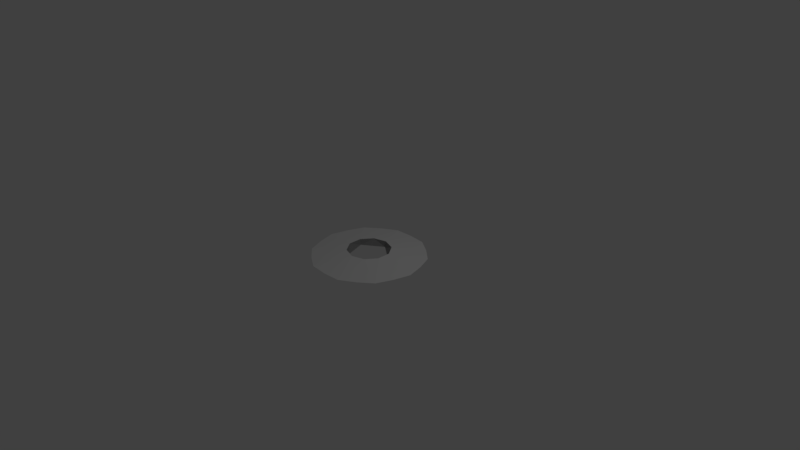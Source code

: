 # Source: sawblade2.blend  (saved by Blender 2.79.0; exported with 4.5.12 LTS)
import bpy
from mathutils import Matrix  # noqa: F401  (used for matrix-valued properties, if any)

bpy.ops.wm.read_factory_settings(use_empty=True)
scene = bpy.context.scene
scene.name = 'Scene'

# ---- collections
col_collection_1 = bpy.data.collections.new('Collection 1'); scene.collection.children.link(col_collection_1)

# ---- materials (node trees are filled in below, after node groups)
mat_center = bpy.data.materials.new('Center')
mat_center.alpha_threshold = 0.0
mat_center.use_transparent_shadow = False
mat_center.diffuse_color = (0.3, 0.3, 0.3, 1.0)
mat_center.roughness = 0.5
mat_rim = bpy.data.materials.new('Rim')
mat_rim.alpha_threshold = 0.0
mat_rim.use_transparent_shadow = False
mat_rim.roughness = 0.5

# ---- material node trees

# ---- world
world_world = bpy.data.worlds.new('World'); scene.world = world_world
world_world.color = (0.05088, 0.05088, 0.05088)
world_world.use_sun_shadow = False
world_world.sun_shadow_jitter_overblur = 0.0
world_world.cycles.sampling_method = 'MANUAL'

# ---- cameras
cam_camera = bpy.data.cameras.new('Camera')
cam_camera.clip_end = 100.0
cam_camera.lens = 35.0
cam_camera.sensor_width = 32.0
cam_camera.sensor_height = 18.0
cam_camera.ortho_scale = 7.314
cam_camera.dof.focus_distance = 0.0
cam_camera.dof.aperture_fstop = 128.0

# ---- lights
light_lamp = bpy.data.lights.new('Lamp', 'POINT')
light_lamp.transmission_factor = 0.0
light_lamp.cutoff_distance = 30.0
light_lamp.energy = 100.0
light_lamp.shadow_buffer_clip_start = 1.001
light_lamp.shadow_soft_size = 0.1
light_lamp.shadow_maximum_resolution = 0.006
light_lamp.use_absolute_resolution = True

# ---- meshes
me_torus = bpy.data.meshes.new('Torus')
me_torus.from_pydata([(0.7625, 6.163e-09, 0.0), (0.7045, 0.2289, 0.0), (0.2758, 0.08961, 0.07671), (0.2619, 0.0851, -0.00014), (0.6168, 0.4482, 0.0), (0.4354, 0.5993, 0.0), (0.1705, 0.2346, 0.07671), (0.2356, 0.7251, 0.0), (7.879e-08, 0.7407, 0.0), (2.189e-08, 0.29, 0.07671), (2.124e-08, 0.2754, -0.00014), (-0.2356, 0.7251, 0.0), (-0.4354, 0.5993, 0.0), (-0.1705, 0.2346, 0.07671), (-0.6168, 0.4482, 0.0), (-0.7045, 0.2289, 0.0), (-0.2758, 0.08961, 0.07671), (-0.2619, 0.0851, -0.00014), (-0.7625, 7.282e-08, 0.0), (-0.7045, -0.2289, 0.0), (-0.2758, -0.08961, 0.07671), (-0.6168, -0.4482, 0.0), (-0.4354, -0.5993, 0.0), (-0.1705, -0.2346, 0.07671), (-0.1619, -0.2228, -0.00014), (-0.2356, -0.7251, 0.0), (7.879e-08, -0.7407, 0.0), (2.189e-08, -0.29, 0.07671), (0.2356, -0.7251, 0.0), (0.4354, -0.5993, 0.0), (0.1705, -0.2346, 0.07671), (0.1619, -0.2228, -0.00014), (0.6168, -0.4482, 0.0), (0.7045, -0.2289, 0.0), (0.2758, -0.08962, 0.07671)], [], [(2, 1, 4), (5, 6, 4), (6, 5, 7), (2, 4, 6), (6, 7, 9), (8, 9, 7), (12, 13, 11), (11, 9, 8), (9, 11, 13), (13, 14, 16), (16, 15, 18), (13, 12, 14), (15, 16, 14), (20, 18, 19), (20, 19, 21), (16, 18, 20), (20, 21, 23), (22, 23, 21), (23, 25, 27), (25, 23, 22), (26, 27, 25), (1, 2, 0), (0, 2, 34), (33, 0, 34), (33, 34, 32), (30, 32, 34), (32, 30, 29), (29, 30, 28), (27, 28, 30), (27, 26, 28), (6, 9, 10), (10, 3, 6), (6, 3, 2), (2, 3, 34), (3, 31, 34), (34, 31, 30), (27, 30, 31), (31, 24, 27), (27, 24, 23), (20, 23, 24), (24, 17, 20), (20, 17, 16), (13, 16, 17), (17, 10, 13), (13, 10, 9)])
me_torus.polygons.foreach_set('material_index', [1, 1, 1, 1, 1, 1, 1, 1, 1, 1, 1, 1, 1, 1, 1, 1, 1, 1, 1, 1, 1, 1, 1, 1, 1, 1, 1, 1, 1, 1, 0, 0, 0, 0, 0, 0, 0, 0, 0, 0, 0, 0, 0, 0, 0])
_uv = me_torus.uv_layers.new(name='UVMap')
_uv.uv.foreach_set('vector', [0.675, 0.5561, 0.952, 0.667, 0.8848, 0.8068, 0.7593, 0.8981, 0.6004, 0.6455, 0.8848, 0.8068, 0.6004, 0.6455, 0.7593, 0.8981, 0.6226, 0.9717, 0.675, 0.5561, 0.8848, 0.8068, 0.6004, 0.6455, 0.6004, 0.6455, 0.6226, 0.9717, 0.4874, 0.674, 0.4675, 0.9717, 0.4874, 0.674, 0.6226, 0.9717, 0.1881, 0.8598, 0.3793, 0.6306, 0.3137, 0.951, 0.3137, 0.951, 0.4874, 0.674, 0.4675, 0.9717, 0.4874, 0.674, 0.3137, 0.951, 0.3793, 0.6306, 0.3793, 0.6306, 0.07588, 0.7526, 0.3172, 0.532, 0.3172, 0.532, 0.02789, 0.605, 9.856e-05, 0.4523, 0.3793, 0.6306, 0.1881, 0.8598, 0.07588, 0.7526, 0.02789, 0.605, 0.3172, 0.532, 0.07588, 0.7526, 0.325, 0.4157, 9.856e-05, 0.4523, 0.04802, 0.3047, 0.325, 0.4157, 0.04802, 0.3047, 0.1153, 0.1649, 0.3172, 0.532, 9.856e-05, 0.4523, 0.325, 0.4157, 0.325, 0.4157, 0.1153, 0.1649, 0.3996, 0.3263, 0.2408, 0.07367, 0.3996, 0.3263, 0.1153, 0.1649, 0.3996, 0.3263, 0.3774, 9.856e-05, 0.5126, 0.2978, 0.3774, 9.856e-05, 0.3996, 0.3263, 0.2408, 0.07367, 0.5326, 9.872e-05, 0.5126, 0.2978, 0.3774, 9.856e-05, 0.952, 0.667, 0.675, 0.5561, 0.9999, 0.5194, 0.9999, 0.5194, 0.675, 0.5561, 0.6828, 0.4398, 0.9721, 0.3668, 0.9999, 0.5194, 0.6828, 0.4398, 0.9721, 0.3668, 0.6828, 0.4398, 0.9241, 0.2192, 0.6207, 0.3412, 0.9241, 0.2192, 0.6828, 0.4398, 0.9241, 0.2192, 0.6207, 0.3412, 0.8119, 0.1121, 0.8119, 0.1121, 0.6207, 0.3412, 0.6864, 0.02088, 0.5126, 0.2978, 0.6864, 0.02088, 0.6207, 0.3412, 0.5126, 0.2978, 0.5326, 9.872e-05, 0.6864, 0.02088, 0.0, 0.0, 0.0, 0.0, 0.0, 0.0, 0.0, 0.0, 0.0, 0.0, 0.0, 0.0, 0.0, 0.0, 0.0, 0.0, 0.0, 0.0, 0.0, 0.0, 0.0, 0.0, 0.0, 0.0, 0.0, 0.0, 0.0, 0.0, 0.0, 0.0, 0.0, 0.0, 0.0, 0.0, 0.0, 0.0, 0.0, 0.0, 0.0, 0.0, 0.0, 0.0, 0.0, 0.0, 0.0, 0.0, 0.0, 0.0, 0.0, 0.0, 0.0, 0.0, 0.0, 0.0, 0.0, 0.0, 0.0, 0.0, 0.0, 0.0, 0.0, 0.0, 0.0, 0.0, 0.0, 0.0, 0.0, 0.0, 0.0, 0.0, 0.0, 0.0, 0.0, 0.0, 0.0, 0.0, 0.0, 0.0, 0.0, 0.0, 0.0, 0.0, 0.0, 0.0, 0.0, 0.0, 0.0, 0.0, 0.0, 0.0])
me_torus.materials.append(mat_center)
me_torus.materials.append(mat_rim)
me_torus.use_remesh_preserve_volume = False
me_torus.use_remesh_preserve_attributes = False
me_torus.use_mirror_vertex_groups = False
me_torus.update()

# ---- objects
ob_torus = bpy.data.objects.new('Torus', me_torus)
ob_lamp = bpy.data.objects.new('Lamp', light_lamp)
ob_camera = bpy.data.objects.new('Camera', cam_camera)

# ---- transforms, parenting, visibility, modifiers, constraints
ob_torus.location = (0.0, 0.0, 0.0)
ob_torus.lineart.crease_threshold = 0.0
ob_lamp.location = (4.076, 1.005, 5.904)
ob_lamp.rotation_euler = (0.6503, 0.05522, 1.866)
ob_lamp.lock_rotations_4d = False
ob_lamp.empty_display_type = 'ARROWS'
ob_lamp.color = (0.0, 0.0, 0.0, 0.0)
ob_lamp.lineart.crease_threshold = 0.0
ob_camera.location = (7.481, -6.508, 5.344)
ob_camera.rotation_euler = (1.109, 0.0, 0.8149)
ob_camera.lock_rotations_4d = False
ob_camera.empty_display_type = 'ARROWS'
ob_camera.color = (0.0, 0.0, 0.0, 0.0)
ob_camera.display_type = 'WIRE'
ob_camera.lineart.crease_threshold = 0.0

# ---- collection membership
col_collection_1.objects.link(ob_torus)
col_collection_1.objects.link(ob_lamp)
col_collection_1.objects.link(ob_camera)

# ---- scene / render settings (as saved in the file)
scene.camera = ob_camera
scene.frame_start = 1; scene.frame_end = 250; scene.frame_set(1)
scene.render.engine = 'BLENDER_EEVEE_NEXT'
scene.render.resolution_percentage = 50
scene.render.dither_intensity = 0.0
scene.cycles.use_denoising = False
scene.cycles.samples = 128
scene.cycles.sampling_pattern = 'TABULATED_SOBOL'
scene.cycles.use_adaptive_sampling = False
scene.cycles.use_light_tree = False
scene.cycles.blur_glossy = 0.0
scene.cycles.sample_clamp_indirect = 0.0
scene.view_settings.view_transform = 'Standard'
bpy.context.view_layer.update()
